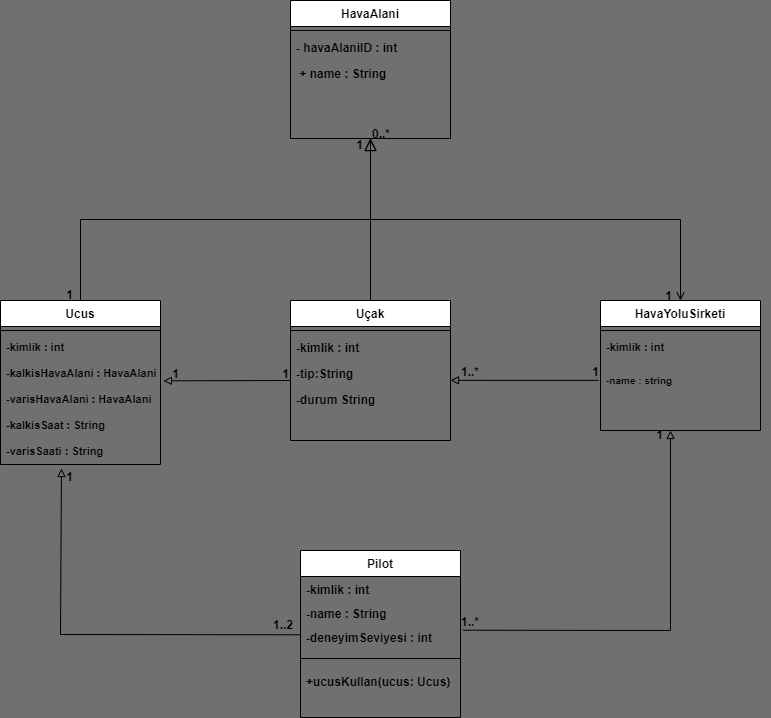

The diagram above was exported from draw.io. Its source (the exported page's mxGraphModel, read from the mxfile embedded in the PNG):
<mxGraphModel dx="1678" dy="893" grid="1" gridSize="10" guides="1" tooltips="1" connect="1" arrows="1" fold="1" page="1" pageScale="1" pageWidth="827" pageHeight="1169" background="#707070" math="0" shadow="0">
  <root>
    <mxCell id="WIyWlLk6GJQsqaUBKTNV-0" />
    <mxCell id="WIyWlLk6GJQsqaUBKTNV-1" parent="WIyWlLk6GJQsqaUBKTNV-0" />
    <mxCell id="zkfFHV4jXpPFQw0GAbJ--0" value="HavaAlani" style="swimlane;fontStyle=1;align=center;verticalAlign=top;childLayout=stackLayout;horizontal=1;startSize=26;horizontalStack=0;resizeParent=1;resizeLast=0;collapsible=1;marginBottom=0;rounded=0;shadow=0;strokeWidth=1;" parent="WIyWlLk6GJQsqaUBKTNV-1" vertex="1">
      <mxGeometry x="340" y="10" width="160" height="138" as="geometry">
        <mxRectangle x="230" y="140" width="160" height="26" as="alternateBounds" />
      </mxGeometry>
    </mxCell>
    <mxCell id="zkfFHV4jXpPFQw0GAbJ--4" value="" style="line;html=1;strokeWidth=1;align=left;verticalAlign=middle;spacingTop=-1;spacingLeft=3;spacingRight=3;rotatable=0;labelPosition=right;points=[];portConstraint=eastwest;fontStyle=1" parent="zkfFHV4jXpPFQw0GAbJ--0" vertex="1">
      <mxGeometry y="26" width="160" height="8" as="geometry" />
    </mxCell>
    <mxCell id="zkfFHV4jXpPFQw0GAbJ--14" value="- havaAlaniID : int" style="text;align=left;verticalAlign=top;spacingLeft=4;spacingRight=4;overflow=hidden;rotatable=0;points=[[0,0.5],[1,0.5]];portConstraint=eastwest;fontStyle=1" parent="zkfFHV4jXpPFQw0GAbJ--0" vertex="1">
      <mxGeometry y="34" width="160" height="26" as="geometry" />
    </mxCell>
    <mxCell id="33Yn_db4twJxfMLiDFcW-151" value=" + name : String" style="text;align=left;verticalAlign=top;spacingLeft=4;spacingRight=4;overflow=hidden;rotatable=0;points=[[0,0.5],[1,0.5]];portConstraint=eastwest;fontStyle=1" vertex="1" parent="zkfFHV4jXpPFQw0GAbJ--0">
      <mxGeometry y="60" width="160" height="26" as="geometry" />
    </mxCell>
    <mxCell id="zkfFHV4jXpPFQw0GAbJ--6" value="Ucus&#10;" style="swimlane;fontStyle=1;align=center;verticalAlign=top;childLayout=stackLayout;horizontal=1;startSize=26;horizontalStack=0;resizeParent=1;resizeLast=0;collapsible=1;marginBottom=0;rounded=0;shadow=0;strokeWidth=1;" parent="WIyWlLk6GJQsqaUBKTNV-1" vertex="1">
      <mxGeometry x="50" y="310" width="160" height="164" as="geometry">
        <mxRectangle x="130" y="380" width="160" height="26" as="alternateBounds" />
      </mxGeometry>
    </mxCell>
    <mxCell id="zkfFHV4jXpPFQw0GAbJ--9" value="" style="line;html=1;strokeWidth=1;align=left;verticalAlign=middle;spacingTop=-1;spacingLeft=3;spacingRight=3;rotatable=0;labelPosition=right;points=[];portConstraint=eastwest;fontStyle=1" parent="zkfFHV4jXpPFQw0GAbJ--6" vertex="1">
      <mxGeometry y="26" width="160" height="8" as="geometry" />
    </mxCell>
    <mxCell id="33Yn_db4twJxfMLiDFcW-162" value="-kimlik : int" style="text;align=left;verticalAlign=top;spacingLeft=4;spacingRight=4;overflow=hidden;rotatable=0;points=[[0,0.5],[1,0.5]];portConstraint=eastwest;fontSize=11;fontStyle=1" vertex="1" parent="zkfFHV4jXpPFQw0GAbJ--6">
      <mxGeometry y="34" width="160" height="26" as="geometry" />
    </mxCell>
    <mxCell id="33Yn_db4twJxfMLiDFcW-163" value="-kalkisHavaAlani : HavaAlani" style="text;align=left;verticalAlign=top;spacingLeft=4;spacingRight=4;overflow=hidden;rotatable=0;points=[[0,0.5],[1,0.5]];portConstraint=eastwest;fontSize=11;fontStyle=1" vertex="1" parent="zkfFHV4jXpPFQw0GAbJ--6">
      <mxGeometry y="60" width="160" height="26" as="geometry" />
    </mxCell>
    <mxCell id="33Yn_db4twJxfMLiDFcW-164" value="-varisHavaAlani : HavaAlani" style="text;align=left;verticalAlign=top;spacingLeft=4;spacingRight=4;overflow=hidden;rotatable=0;points=[[0,0.5],[1,0.5]];portConstraint=eastwest;fontSize=11;fontStyle=1" vertex="1" parent="zkfFHV4jXpPFQw0GAbJ--6">
      <mxGeometry y="86" width="160" height="26" as="geometry" />
    </mxCell>
    <mxCell id="33Yn_db4twJxfMLiDFcW-165" value="-kalkisSaat : String" style="text;align=left;verticalAlign=top;spacingLeft=4;spacingRight=4;overflow=hidden;rotatable=0;points=[[0,0.5],[1,0.5]];portConstraint=eastwest;fontSize=11;fontStyle=1" vertex="1" parent="zkfFHV4jXpPFQw0GAbJ--6">
      <mxGeometry y="112" width="160" height="26" as="geometry" />
    </mxCell>
    <mxCell id="33Yn_db4twJxfMLiDFcW-166" value="-varisSaati : String" style="text;align=left;verticalAlign=top;spacingLeft=4;spacingRight=4;overflow=hidden;rotatable=0;points=[[0,0.5],[1,0.5]];portConstraint=eastwest;fontSize=11;fontStyle=1" vertex="1" parent="zkfFHV4jXpPFQw0GAbJ--6">
      <mxGeometry y="138" width="160" height="26" as="geometry" />
    </mxCell>
    <mxCell id="zkfFHV4jXpPFQw0GAbJ--12" value="" style="endArrow=block;endSize=10;endFill=0;shadow=0;strokeWidth=1;rounded=0;edgeStyle=elbowEdgeStyle;elbow=vertical;fontStyle=1" parent="WIyWlLk6GJQsqaUBKTNV-1" source="zkfFHV4jXpPFQw0GAbJ--6" target="zkfFHV4jXpPFQw0GAbJ--0" edge="1">
      <mxGeometry width="160" relative="1" as="geometry">
        <mxPoint x="200" y="203" as="sourcePoint" />
        <mxPoint x="200" y="203" as="targetPoint" />
      </mxGeometry>
    </mxCell>
    <mxCell id="zkfFHV4jXpPFQw0GAbJ--13" value="Uçak&#10;" style="swimlane;fontStyle=1;align=center;verticalAlign=top;childLayout=stackLayout;horizontal=1;startSize=26;horizontalStack=0;resizeParent=1;resizeLast=0;collapsible=1;marginBottom=0;rounded=0;shadow=0;strokeWidth=1;" parent="WIyWlLk6GJQsqaUBKTNV-1" vertex="1">
      <mxGeometry x="340" y="310" width="160" height="140" as="geometry">
        <mxRectangle x="340" y="380" width="170" height="26" as="alternateBounds" />
      </mxGeometry>
    </mxCell>
    <mxCell id="zkfFHV4jXpPFQw0GAbJ--15" value="" style="line;html=1;strokeWidth=1;align=left;verticalAlign=middle;spacingTop=-1;spacingLeft=3;spacingRight=3;rotatable=0;labelPosition=right;points=[];portConstraint=eastwest;fontStyle=1" parent="zkfFHV4jXpPFQw0GAbJ--13" vertex="1">
      <mxGeometry y="26" width="160" height="8" as="geometry" />
    </mxCell>
    <mxCell id="33Yn_db4twJxfMLiDFcW-150" value="-kimlik : int" style="text;align=left;verticalAlign=top;spacingLeft=4;spacingRight=4;overflow=hidden;rotatable=0;points=[[0,0.5],[1,0.5]];portConstraint=eastwest;fontStyle=1" vertex="1" parent="zkfFHV4jXpPFQw0GAbJ--13">
      <mxGeometry y="34" width="160" height="26" as="geometry" />
    </mxCell>
    <mxCell id="33Yn_db4twJxfMLiDFcW-160" value="-tip:String" style="text;align=left;verticalAlign=top;spacingLeft=4;spacingRight=4;overflow=hidden;rotatable=0;points=[[0,0.5],[1,0.5]];portConstraint=eastwest;fontStyle=1" vertex="1" parent="zkfFHV4jXpPFQw0GAbJ--13">
      <mxGeometry y="60" width="160" height="26" as="geometry" />
    </mxCell>
    <mxCell id="33Yn_db4twJxfMLiDFcW-161" value="-durum String" style="text;align=left;verticalAlign=top;spacingLeft=4;spacingRight=4;overflow=hidden;rotatable=0;points=[[0,0.5],[1,0.5]];portConstraint=eastwest;fontStyle=1" vertex="1" parent="zkfFHV4jXpPFQw0GAbJ--13">
      <mxGeometry y="86" width="160" height="26" as="geometry" />
    </mxCell>
    <mxCell id="zkfFHV4jXpPFQw0GAbJ--16" value="" style="endArrow=block;endSize=10;endFill=0;shadow=0;strokeWidth=1;rounded=0;edgeStyle=elbowEdgeStyle;elbow=vertical;fontStyle=1" parent="WIyWlLk6GJQsqaUBKTNV-1" source="zkfFHV4jXpPFQw0GAbJ--13" target="zkfFHV4jXpPFQw0GAbJ--0" edge="1">
      <mxGeometry width="160" relative="1" as="geometry">
        <mxPoint x="210" y="373" as="sourcePoint" />
        <mxPoint x="310" y="271" as="targetPoint" />
      </mxGeometry>
    </mxCell>
    <mxCell id="zkfFHV4jXpPFQw0GAbJ--26" value="" style="endArrow=open;shadow=0;strokeWidth=1;rounded=0;endFill=1;edgeStyle=elbowEdgeStyle;elbow=vertical;fontStyle=1" parent="WIyWlLk6GJQsqaUBKTNV-1" source="zkfFHV4jXpPFQw0GAbJ--0" target="zkfFHV4jXpPFQw0GAbJ--17" edge="1">
      <mxGeometry x="0.5" y="41" relative="1" as="geometry">
        <mxPoint x="380" y="192" as="sourcePoint" />
        <mxPoint x="540" y="192" as="targetPoint" />
        <mxPoint x="-40" y="32" as="offset" />
      </mxGeometry>
    </mxCell>
    <mxCell id="zkfFHV4jXpPFQw0GAbJ--27" value="0..*" style="resizable=0;align=left;verticalAlign=bottom;labelBackgroundColor=none;fontSize=12;fontStyle=1" parent="zkfFHV4jXpPFQw0GAbJ--26" connectable="0" vertex="1">
      <mxGeometry x="-1" relative="1" as="geometry">
        <mxPoint y="4" as="offset" />
      </mxGeometry>
    </mxCell>
    <mxCell id="zkfFHV4jXpPFQw0GAbJ--28" value="1" style="resizable=0;align=right;verticalAlign=bottom;labelBackgroundColor=none;fontSize=12;fontStyle=1" parent="zkfFHV4jXpPFQw0GAbJ--26" connectable="0" vertex="1">
      <mxGeometry x="1" relative="1" as="geometry">
        <mxPoint x="-7" y="4" as="offset" />
      </mxGeometry>
    </mxCell>
    <mxCell id="zkfFHV4jXpPFQw0GAbJ--17" value="HavaYoluSirketi&#10;" style="swimlane;fontStyle=1;align=center;verticalAlign=top;childLayout=stackLayout;horizontal=1;startSize=26;horizontalStack=0;resizeParent=1;resizeLast=0;collapsible=1;marginBottom=0;rounded=0;shadow=0;strokeWidth=1;" parent="WIyWlLk6GJQsqaUBKTNV-1" vertex="1">
      <mxGeometry x="650" y="310" width="160" height="130" as="geometry">
        <mxRectangle x="550" y="140" width="160" height="26" as="alternateBounds" />
      </mxGeometry>
    </mxCell>
    <mxCell id="zkfFHV4jXpPFQw0GAbJ--23" value="" style="line;html=1;strokeWidth=1;align=left;verticalAlign=middle;spacingTop=-1;spacingLeft=3;spacingRight=3;rotatable=0;labelPosition=right;points=[];portConstraint=eastwest;fontStyle=1" parent="zkfFHV4jXpPFQw0GAbJ--17" vertex="1">
      <mxGeometry y="26" width="160" height="8" as="geometry" />
    </mxCell>
    <mxCell id="zkfFHV4jXpPFQw0GAbJ--18" value="-kimlik : int" style="text;align=left;verticalAlign=top;spacingLeft=4;spacingRight=4;overflow=hidden;rotatable=0;points=[[0,0.5],[1,0.5]];portConstraint=eastwest;fontSize=11;fontStyle=1" parent="zkfFHV4jXpPFQw0GAbJ--17" vertex="1">
      <mxGeometry y="34" width="160" height="34" as="geometry" />
    </mxCell>
    <mxCell id="33Yn_db4twJxfMLiDFcW-153" value="-name : string" style="text;align=left;verticalAlign=top;spacingLeft=4;spacingRight=4;overflow=hidden;rotatable=0;points=[[0,0.5],[1,0.5]];portConstraint=eastwest;fontSize=10;fontStyle=1" vertex="1" parent="zkfFHV4jXpPFQw0GAbJ--17">
      <mxGeometry y="68" width="160" height="34" as="geometry" />
    </mxCell>
    <mxCell id="33Yn_db4twJxfMLiDFcW-154" value="Pilot" style="swimlane;fontStyle=1;align=center;verticalAlign=top;childLayout=stackLayout;horizontal=1;startSize=26;horizontalStack=0;resizeParent=1;resizeLast=0;collapsible=1;marginBottom=0;rounded=0;shadow=0;strokeWidth=1;" vertex="1" parent="WIyWlLk6GJQsqaUBKTNV-1">
      <mxGeometry x="350" y="560" width="160" height="167" as="geometry">
        <mxRectangle x="340" y="380" width="170" height="26" as="alternateBounds" />
      </mxGeometry>
    </mxCell>
    <mxCell id="33Yn_db4twJxfMLiDFcW-156" value="-kimlik : int " style="text;align=left;verticalAlign=top;spacingLeft=4;spacingRight=4;overflow=hidden;rotatable=0;points=[[0,0.5],[1,0.5]];portConstraint=eastwest;fontStyle=1" vertex="1" parent="33Yn_db4twJxfMLiDFcW-154">
      <mxGeometry y="26" width="160" height="24" as="geometry" />
    </mxCell>
    <mxCell id="33Yn_db4twJxfMLiDFcW-167" value="-name : String" style="text;align=left;verticalAlign=top;spacingLeft=4;spacingRight=4;overflow=hidden;rotatable=0;points=[[0,0.5],[1,0.5]];portConstraint=eastwest;fontStyle=1" vertex="1" parent="33Yn_db4twJxfMLiDFcW-154">
      <mxGeometry y="50" width="160" height="24" as="geometry" />
    </mxCell>
    <mxCell id="33Yn_db4twJxfMLiDFcW-168" value="-deneyimSeviyesi : int" style="text;align=left;verticalAlign=top;spacingLeft=4;spacingRight=4;overflow=hidden;rotatable=0;points=[[0,0.5],[1,0.5]];portConstraint=eastwest;fontStyle=1" vertex="1" parent="33Yn_db4twJxfMLiDFcW-154">
      <mxGeometry y="74" width="160" height="24" as="geometry" />
    </mxCell>
    <mxCell id="33Yn_db4twJxfMLiDFcW-155" value="" style="line;html=1;strokeWidth=1;align=left;verticalAlign=middle;spacingTop=-1;spacingLeft=3;spacingRight=3;rotatable=0;labelPosition=right;points=[];portConstraint=eastwest;fontStyle=1" vertex="1" parent="33Yn_db4twJxfMLiDFcW-154">
      <mxGeometry y="98" width="160" height="20" as="geometry" />
    </mxCell>
    <mxCell id="33Yn_db4twJxfMLiDFcW-169" value="+ucusKullan(ucus: Ucus)" style="text;align=left;verticalAlign=top;spacingLeft=4;spacingRight=4;overflow=hidden;rotatable=0;points=[[0,0.5],[1,0.5]];portConstraint=eastwest;fontStyle=1" vertex="1" parent="33Yn_db4twJxfMLiDFcW-154">
      <mxGeometry y="118" width="160" height="24" as="geometry" />
    </mxCell>
    <mxCell id="33Yn_db4twJxfMLiDFcW-194" value="1" style="resizable=0;align=right;verticalAlign=bottom;labelBackgroundColor=none;fontSize=12;fontStyle=1" connectable="0" vertex="1" parent="WIyWlLk6GJQsqaUBKTNV-1">
      <mxGeometry x="650" y="389.9966666666667" as="geometry" />
    </mxCell>
    <mxCell id="33Yn_db4twJxfMLiDFcW-189" value="" style="endArrow=block;endFill=0;shadow=0;strokeWidth=1;rounded=0;elbow=vertical;fontStyle=1;entryX=1;entryY=0.764;entryDx=0;entryDy=0;entryPerimeter=0;exitX=-0.011;exitY=0.349;exitDx=0;exitDy=0;exitPerimeter=0;" edge="1" parent="WIyWlLk6GJQsqaUBKTNV-1" source="33Yn_db4twJxfMLiDFcW-153" target="33Yn_db4twJxfMLiDFcW-160">
      <mxGeometry width="160" relative="1" as="geometry">
        <mxPoint x="630" y="390" as="sourcePoint" />
        <mxPoint x="540" y="390" as="targetPoint" />
      </mxGeometry>
    </mxCell>
    <mxCell id="33Yn_db4twJxfMLiDFcW-196" value="  1..*" style="resizable=0;align=right;verticalAlign=bottom;labelBackgroundColor=none;fontSize=12;fontStyle=1;fontColor=default;" connectable="0" vertex="1" parent="WIyWlLk6GJQsqaUBKTNV-1">
      <mxGeometry x="530" y="389.9966666666667" as="geometry" />
    </mxCell>
    <mxCell id="33Yn_db4twJxfMLiDFcW-198" value="" style="endArrow=block;endFill=0;shadow=0;strokeWidth=1;rounded=0;elbow=vertical;fontStyle=1;entryX=1.018;entryY=0.782;entryDx=0;entryDy=0;entryPerimeter=0;" edge="1" parent="WIyWlLk6GJQsqaUBKTNV-1" target="33Yn_db4twJxfMLiDFcW-163">
      <mxGeometry width="160" relative="1" as="geometry">
        <mxPoint x="340" y="390" as="sourcePoint" />
        <mxPoint x="220" y="392" as="targetPoint" />
      </mxGeometry>
    </mxCell>
    <mxCell id="33Yn_db4twJxfMLiDFcW-200" value="1" style="resizable=0;align=right;verticalAlign=bottom;labelBackgroundColor=none;fontSize=12;fontStyle=1" connectable="0" vertex="1" parent="WIyWlLk6GJQsqaUBKTNV-1">
      <mxGeometry x="340" y="391.9966666666667" as="geometry" />
    </mxCell>
    <mxCell id="33Yn_db4twJxfMLiDFcW-201" value="1" style="resizable=0;align=right;verticalAlign=bottom;labelBackgroundColor=none;fontSize=12;fontStyle=1" connectable="0" vertex="1" parent="WIyWlLk6GJQsqaUBKTNV-1">
      <mxGeometry x="230" y="391.9966666666667" as="geometry" />
    </mxCell>
    <mxCell id="33Yn_db4twJxfMLiDFcW-202" value="" style="endArrow=block;endFill=0;shadow=0;strokeWidth=1;rounded=0;elbow=vertical;fontStyle=1;exitX=-0.011;exitY=0.349;exitDx=0;exitDy=0;exitPerimeter=0;entryX=0.381;entryY=1.154;entryDx=0;entryDy=0;entryPerimeter=0;" edge="1" parent="WIyWlLk6GJQsqaUBKTNV-1" target="33Yn_db4twJxfMLiDFcW-166">
      <mxGeometry width="160" relative="1" as="geometry">
        <mxPoint x="350" y="644.29" as="sourcePoint" />
        <mxPoint x="223" y="642.71" as="targetPoint" />
        <Array as="points">
          <mxPoint x="110" y="644" />
        </Array>
      </mxGeometry>
    </mxCell>
    <mxCell id="33Yn_db4twJxfMLiDFcW-203" value="1" style="resizable=0;align=right;verticalAlign=bottom;labelBackgroundColor=none;fontSize=12;fontStyle=1" connectable="0" vertex="1" parent="WIyWlLk6GJQsqaUBKTNV-1">
      <mxGeometry x="230" y="391.9966666666667" as="geometry">
        <mxPoint x="-106" y="103" as="offset" />
      </mxGeometry>
    </mxCell>
    <mxCell id="33Yn_db4twJxfMLiDFcW-204" value="1..2" style="resizable=0;align=right;verticalAlign=bottom;labelBackgroundColor=none;fontSize=12;fontStyle=1" connectable="0" vertex="1" parent="WIyWlLk6GJQsqaUBKTNV-1">
      <mxGeometry x="450" y="539.9966666666667" as="geometry">
        <mxPoint x="-106" y="103" as="offset" />
      </mxGeometry>
    </mxCell>
    <mxCell id="33Yn_db4twJxfMLiDFcW-205" value="" style="endArrow=block;endFill=0;shadow=0;strokeWidth=1;rounded=0;elbow=vertical;fontStyle=1;exitX=1.015;exitY=0.238;exitDx=0;exitDy=0;exitPerimeter=0;" edge="1" parent="WIyWlLk6GJQsqaUBKTNV-1" source="33Yn_db4twJxfMLiDFcW-168">
      <mxGeometry width="160" relative="1" as="geometry">
        <mxPoint x="570" y="690" as="sourcePoint" />
        <mxPoint x="720" y="440" as="targetPoint" />
        <Array as="points">
          <mxPoint x="720" y="640" />
        </Array>
      </mxGeometry>
    </mxCell>
    <mxCell id="33Yn_db4twJxfMLiDFcW-206" value="  1..*" style="resizable=0;align=right;verticalAlign=bottom;labelBackgroundColor=none;fontSize=12;fontStyle=1;fontColor=default;" connectable="0" vertex="1" parent="WIyWlLk6GJQsqaUBKTNV-1">
      <mxGeometry x="530" y="639.9966666666667" as="geometry" />
    </mxCell>
    <mxCell id="33Yn_db4twJxfMLiDFcW-208" value="1" style="resizable=0;align=right;verticalAlign=bottom;labelBackgroundColor=none;fontSize=12;fontStyle=1" connectable="0" vertex="1" parent="WIyWlLk6GJQsqaUBKTNV-1">
      <mxGeometry x="820" y="349.9966666666667" as="geometry">
        <mxPoint x="-106" y="103" as="offset" />
      </mxGeometry>
    </mxCell>
    <mxCell id="33Yn_db4twJxfMLiDFcW-209" value="1" style="resizable=0;align=right;verticalAlign=bottom;labelBackgroundColor=none;fontSize=12;fontStyle=1" connectable="0" vertex="1" parent="WIyWlLk6GJQsqaUBKTNV-1">
      <mxGeometry x="230" y="209.99666666666673" as="geometry">
        <mxPoint x="-106" y="103" as="offset" />
      </mxGeometry>
    </mxCell>
    <mxCell id="33Yn_db4twJxfMLiDFcW-210" value="1" style="resizable=0;align=right;verticalAlign=bottom;labelBackgroundColor=none;fontSize=12;fontStyle=1" connectable="0" vertex="1" parent="WIyWlLk6GJQsqaUBKTNV-1">
      <mxGeometry x="520" y="59.99666666666673" as="geometry">
        <mxPoint x="-106" y="103" as="offset" />
      </mxGeometry>
    </mxCell>
  </root>
</mxGraphModel>